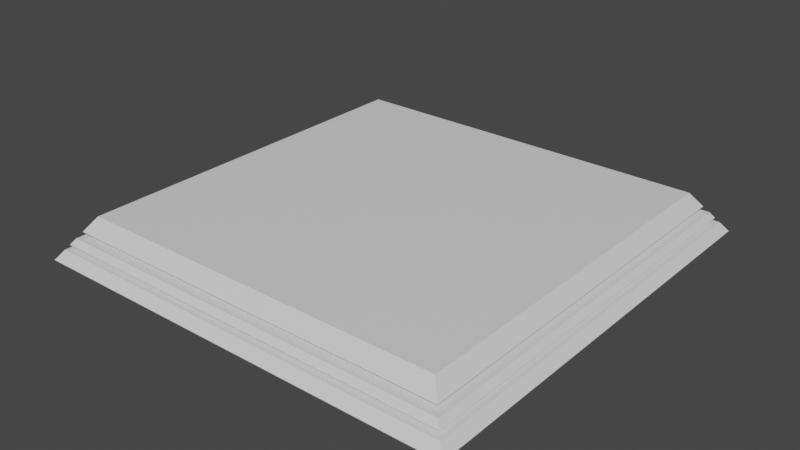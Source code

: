 # Source: tileUp.blend  (saved by Blender 2.81.16; exported with 4.5.12 LTS)
import bpy
from mathutils import Matrix  # noqa: F401  (used for matrix-valued properties, if any)

bpy.ops.wm.read_factory_settings(use_empty=True)
scene = bpy.context.scene
scene.name = 'Scene'

# ---- collections
col_collection = bpy.data.collections.new('Collection'); scene.collection.children.link(col_collection)

# ---- materials (node trees are filled in below, after node groups)
mat_material = bpy.data.materials.new('Material')
mat_material.alpha_threshold = 0.0
mat_material.use_transparent_shadow = False
mat_material.line_color = (0.0, 0.0, 0.0, 1.0)

# ---- material node trees
mat_material.use_nodes = True; mat_material.node_tree.nodes.clear()
_N = mat_material.node_tree.nodes; _L = mat_material.node_tree.links
n0 = _N.new('ShaderNodeOutputMaterial'); n0.name = 'Material Output'; n0.location = (300, 300)
n1 = _N.new('ShaderNodeBsdfPrincipled'); n1.name = 'Principled BSDF'; n1.location = (10, 300)
n1.distribution = 'GGX'
n1.subsurface_method = 'BURLEY'
n1.inputs[2].default_value = 0.4
n1.inputs[3].default_value = 1.45
n1.inputs[27].default_value = (0.0, 0.0, 0.0, 1.0)
n1.inputs[28].default_value = 1.0
_L.new(n1.outputs[0], n0.inputs[0])
n0.is_active_output = True

# ---- world
world_world = bpy.data.worlds.new('World'); scene.world = world_world
world_world.use_nodes = True; world_world.node_tree.nodes.clear()
_N = world_world.node_tree.nodes; _L = world_world.node_tree.links
n0 = _N.new('ShaderNodeOutputWorld'); n0.name = 'World Output'; n0.location = (300, 300)
n1 = _N.new('ShaderNodeBackground'); n1.name = 'Background'; n1.location = (10, 300)
n1.inputs[0].default_value = (0.05088, 0.05088, 0.05088, 1.0)
_L.new(n1.outputs[0], n0.inputs[0])
n0.is_active_output = True
world_world.color = (0.05088, 0.05088, 0.05088)
world_world.use_sun_shadow = False
world_world.sun_shadow_jitter_overblur = 0.0

# ---- meshes
me_cube = bpy.data.meshes.new('Cube')
me_cube.from_pydata([(0.6445, 0.6445, -0.09695), (0.6445, 0.6445, -0.09518), (0.6445, -0.6445, -0.09695), (0.6445, -0.6445, -0.09518), (-0.6445, 0.6445, -0.09695), (-0.6445, 0.6445, -0.09518), (-0.6445, -0.6445, -0.09695), (-0.6445, -0.6445, -0.09518), (0.5549, -0.5549, 0.02565), (-0.5549, -0.5549, 0.02565), (0.5549, 0.5549, 0.02565), (-0.5549, 0.5549, 0.02565), (-0.5997, -0.5997, -0.03565), (-0.5997, 0.5997, -0.03565), (0.5997, 0.5997, -0.03565), (0.5997, -0.5997, -0.03565), (-0.5997, -0.5997, -0.03565), (-0.5997, 0.5997, -0.03565), (0.5997, 0.5997, -0.03565), (0.5997, -0.5997, -0.03565), (-0.5862, -0.5862, -0.01721), (0.5862, 0.5862, -0.01721), (-0.5862, 0.5862, -0.01721), (0.5862, -0.5862, -0.01721), (-0.6128, 0.6128, -0.05359), (0.6128, -0.6128, -0.05359), (-0.6128, -0.6128, -0.05359), (0.6128, 0.6128, -0.05359), (-0.6229, 0.6229, -0.0674), (0.6229, -0.6229, -0.0674), (-0.6229, -0.6229, -0.0674), (0.6229, 0.6229, -0.0674), (-0.5564, 0.5564, -0.01854), (-0.5692, 0.5692, -0.03604), (0.5564, -0.5564, -0.01854), (0.5692, -0.5692, -0.03604), (-0.5692, -0.5692, -0.03604), (0.5692, 0.5692, -0.03604), (-0.5564, -0.5564, -0.01854), (0.5564, 0.5564, -0.01854), (-0.5913, -0.5913, -0.06618), (-0.5817, -0.5817, -0.05307), (0.5913, 0.5913, -0.06618), (0.5817, 0.5817, -0.05307), (-0.5817, 0.5817, -0.05307), (0.5817, -0.5817, -0.05307), (-0.5913, 0.5913, -0.06618), (0.5913, -0.5913, -0.06618), (0.4991, -0.4991, 0.02565), (-0.4991, -0.4991, 0.02565), (0.4991, 0.4991, 0.02565), (-0.4991, 0.4991, 0.02565)], [], [(22, 20, 9, 11), (3, 2, 6, 7), (7, 6, 4, 5), (5, 1, 3, 7), (1, 0, 2, 3), (5, 4, 0, 1), (11, 9, 49, 51), (23, 21, 10, 8), (21, 22, 11, 10), (20, 23, 8, 9), (26, 25, 15, 12), (27, 24, 13, 14), (25, 27, 14, 15), (24, 26, 12, 13), (13, 12, 16, 17), (14, 13, 17, 18), (15, 14, 18, 19), (12, 15, 19, 16), (26, 24, 44, 41), (23, 20, 38, 34), (14, 13, 33, 37), (12, 15, 35, 36), (28, 30, 40, 46), (25, 26, 41, 45), (29, 31, 42, 47), (20, 22, 32, 38), (6, 2, 29, 30), (0, 4, 28, 31), (2, 0, 31, 29), (4, 6, 30, 28), (36, 35, 34, 38), (37, 33, 32, 39), (35, 37, 39, 34), (33, 36, 38, 32), (46, 40, 41, 44), (47, 42, 43, 45), (42, 46, 44, 43), (40, 47, 45, 41), (15, 14, 37, 35), (22, 21, 39, 32), (30, 29, 47, 40), (27, 25, 45, 43), (13, 12, 36, 33), (21, 23, 34, 39), (31, 28, 46, 42), (24, 27, 43, 44), (50, 51, 49, 48), (9, 8, 48, 49), (10, 11, 51, 50), (8, 10, 50, 48)])
_uv = me_cube.uv_layers.new(name='UVMap')
_uv.uv.foreach_set('vector', [0.625, 0.25, 0.625, 0.0, 0.625, 0.0, 0.625, 0.25, 0.375, 0.75, 0.625, 0.75, 0.625, 1.0, 0.375, 1.0, 0.375, 0.0, 0.625, 0.0, 0.625, 0.25, 0.375, 0.25, 0.125, 0.5, 0.375, 0.5, 0.375, 0.75, 0.125, 0.75, 0.375, 0.5, 0.625, 0.5, 0.625, 0.75, 0.375, 0.75, 0.375, 0.25, 0.625, 0.25, 0.625, 0.5, 0.375, 0.5, 0.625, 0.25, 0.625, 0.0, 0.625, 0.0, 0.625, 0.25, 0.625, 0.75, 0.625, 0.5, 0.625, 0.5, 0.625, 0.75, 0.625, 0.5, 0.625, 0.25, 0.625, 0.25, 0.625, 0.5, 0.625, 1.0, 0.625, 0.75, 0.625, 0.75, 0.625, 1.0, 0.625, 1.0, 0.625, 0.75, 0.625, 0.75, 0.625, 1.0, 0.625, 0.5, 0.625, 0.25, 0.625, 0.25, 0.625, 0.5, 0.625, 0.75, 0.625, 0.5, 0.625, 0.5, 0.625, 0.75, 0.625, 0.25, 0.625, 0.0, 0.625, 0.0, 0.625, 0.25, 0.625, 0.25, 0.625, 0.0, 0.625, 0.0, 0.625, 0.25, 0.625, 0.5, 0.625, 0.25, 0.625, 0.25, 0.625, 0.5, 0.625, 0.75, 0.625, 0.5, 0.625, 0.5, 0.625, 0.75, 0.625, 1.0, 0.625, 0.75, 0.625, 0.75, 0.625, 1.0, 0.625, 0.0, 0.625, 0.25, 0.625, 0.25, 0.625, 0.0, 0.625, 0.75, 0.625, 1.0, 0.625, 1.0, 0.625, 0.75, 0.625, 0.5, 0.625, 0.25, 0.625, 0.25, 0.625, 0.5, 0.625, 1.0, 0.625, 0.75, 0.625, 0.75, 0.625, 1.0, 0.625, 0.25, 0.625, 0.0, 0.625, 0.0, 0.625, 0.25, 0.625, 0.75, 0.625, 1.0, 0.625, 1.0, 0.625, 0.75, 0.625, 0.75, 0.625, 0.5, 0.625, 0.5, 0.625, 0.75, 0.625, 0.0, 0.625, 0.25, 0.625, 0.25, 0.625, 0.0, 0.625, 1.0, 0.625, 0.75, 0.625, 0.75, 0.625, 1.0, 0.625, 0.5, 0.625, 0.25, 0.625, 0.25, 0.625, 0.5, 0.625, 0.75, 0.625, 0.5, 0.625, 0.5, 0.625, 0.75, 0.625, 0.25, 0.625, 0.0, 0.625, 0.0, 0.625, 0.25, 0.625, 1.0, 0.625, 0.75, 0.625, 0.75, 0.625, 1.0, 0.625, 0.5, 0.625, 0.25, 0.625, 0.25, 0.625, 0.5, 0.625, 0.75, 0.625, 0.5, 0.625, 0.5, 0.625, 0.75, 0.625, 0.25, 0.625, 0.0, 0.625, 0.0, 0.625, 0.25, 0.625, 0.25, 0.625, 0.0, 0.625, 0.0, 0.625, 0.25, 0.625, 0.75, 0.625, 0.5, 0.625, 0.5, 0.625, 0.75, 0.625, 0.5, 0.625, 0.25, 0.625, 0.25, 0.625, 0.5, 0.625, 1.0, 0.625, 0.75, 0.625, 0.75, 0.625, 1.0, 0.625, 0.75, 0.625, 0.5, 0.625, 0.5, 0.625, 0.75, 0.625, 0.25, 0.625, 0.5, 0.625, 0.5, 0.625, 0.25, 0.625, 1.0, 0.625, 0.75, 0.625, 0.75, 0.625, 1.0, 0.625, 0.5, 0.625, 0.75, 0.625, 0.75, 0.625, 0.5, 0.625, 0.25, 0.625, 0.0, 0.625, 0.0, 0.625, 0.25, 0.625, 0.5, 0.625, 0.75, 0.625, 0.75, 0.625, 0.5, 0.625, 0.5, 0.625, 0.25, 0.625, 0.25, 0.625, 0.5, 0.625, 0.25, 0.625, 0.5, 0.625, 0.5, 0.625, 0.25, 0.625, 0.5, 0.875, 0.5, 0.875, 0.75, 0.625, 0.75, 0.625, 1.0, 0.625, 0.75, 0.625, 0.75, 0.625, 1.0, 0.625, 0.5, 0.625, 0.25, 0.625, 0.25, 0.625, 0.5, 0.625, 0.75, 0.625, 0.5, 0.625, 0.5, 0.625, 0.75])
me_cube.materials.append(mat_material)
me_cube.use_remesh_preserve_volume = False
me_cube.use_remesh_preserve_attributes = False
me_cube.use_mirror_vertex_groups = False
me_cube.update()

# ---- objects
ob_cube = bpy.data.objects.new('Cube', me_cube)

# ---- transforms, parenting, visibility, modifiers, constraints
ob_cube.location = (0.0, 0.0, 0.0)
ob_cube.lock_rotations_4d = False
ob_cube.empty_display_type = 'ARROWS'
ob_cube.lineart.crease_threshold = 0.0

# ---- collection membership
col_collection.objects.link(ob_cube)

# ---- scene / render settings (as saved in the file)
scene.frame_start = 1; scene.frame_end = 250; scene.frame_set(1)
scene.render.engine = 'BLENDER_EEVEE_NEXT'
scene.cycles.use_denoising = False
scene.cycles.samples = 128
scene.cycles.sampling_pattern = 'TABULATED_SOBOL'
scene.cycles.use_adaptive_sampling = False
scene.cycles.use_light_tree = False
scene.view_settings.view_transform = 'Filmic'
bpy.context.view_layer.update()

# ---- added for rendering (the .blend has no active camera and no usable light): camera, sun
cam_auto = bpy.data.cameras.new('AutoCamera')
cam_auto.lens = 50.0
cam_auto.sensor_width = 36.0
cam_auto.clip_end = 1000.0
ob_auto_camera = bpy.data.objects.new('AutoCamera', cam_auto)
scene.collection.objects.link(ob_auto_camera)
ob_auto_camera.location = (1.69049, -2.02859, 1.31675)
ob_auto_camera.rotation_euler = (1.09748, -7.21219e-08, 0.694738)
scene.camera = ob_auto_camera
light_auto_sun = bpy.data.lights.new('AutoSun', 'SUN')
light_auto_sun.energy = 3.0
light_auto_sun.angle = 0.0523599
ob_auto_sun = bpy.data.objects.new('AutoSun', light_auto_sun)
scene.collection.objects.link(ob_auto_sun)
ob_auto_sun.rotation_euler = (0.872665, 0.174533, 0.523599)
bpy.context.view_layer.update()
